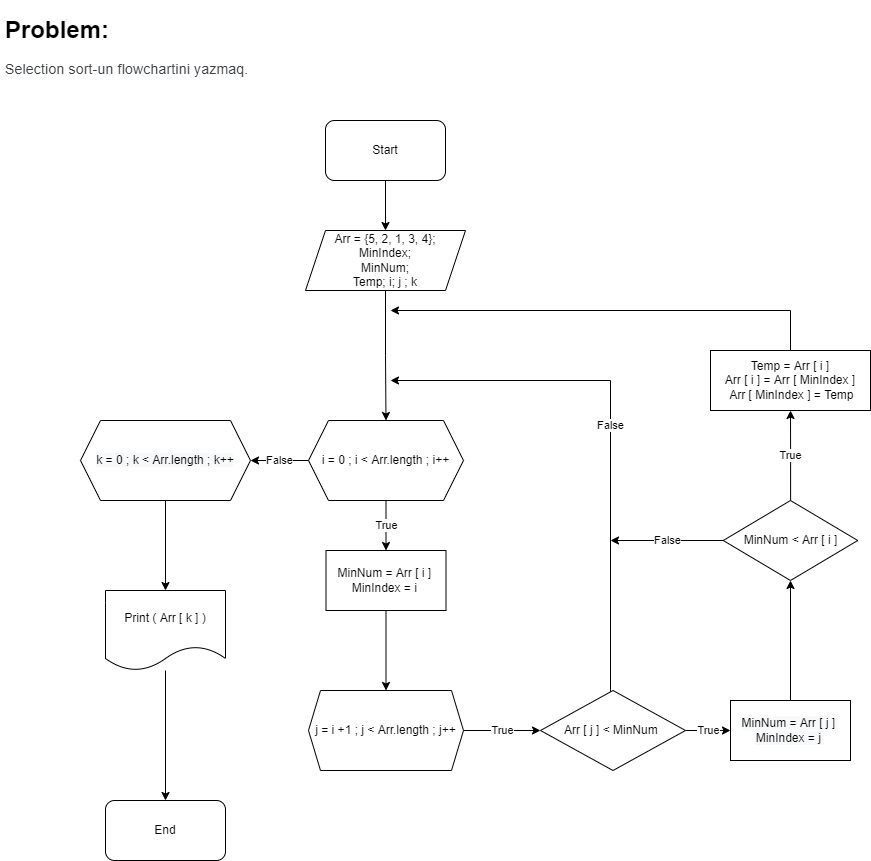

The diagram above was exported from draw.io. Its source (the exported page's mxGraphModel, read from the mxfile embedded in the PNG):
<mxGraphModel dx="1252" dy="592" grid="1" gridSize="10" guides="1" tooltips="1" connect="1" arrows="1" fold="1" page="1" pageScale="1" pageWidth="850" pageHeight="1100" math="0" shadow="0">
  <root>
    <mxCell id="0" />
    <mxCell id="1" parent="0" />
    <mxCell id="m6sasFkWSIl6EO3JFb3_-1" style="edgeStyle=orthogonalEdgeStyle;rounded=0;orthogonalLoop=1;jettySize=auto;html=1;entryX=0.5;entryY=0;entryDx=0;entryDy=0;" edge="1" parent="1" source="m6sasFkWSIl6EO3JFb3_-2" target="m6sasFkWSIl6EO3JFb3_-5">
      <mxGeometry relative="1" as="geometry" />
    </mxCell>
    <mxCell id="m6sasFkWSIl6EO3JFb3_-2" value="Start" style="rounded=1;whiteSpace=wrap;html=1;" vertex="1" parent="1">
      <mxGeometry x="365" y="140" width="120" height="60" as="geometry" />
    </mxCell>
    <mxCell id="m6sasFkWSIl6EO3JFb3_-3" value="&lt;h1&gt;Problem:&lt;/h1&gt;&lt;div&gt;&lt;span style=&quot;color: rgb(60 , 64 , 67) ; font-family: &amp;#34;roboto&amp;#34; , &amp;#34;arial&amp;#34; , sans-serif ; font-size: 14px ; letter-spacing: 0.2px&quot;&gt;Selection sort-un flowchartini yazmaq.&lt;/span&gt;&lt;br&gt;&lt;/div&gt;" style="text;html=1;strokeColor=none;fillColor=none;spacing=5;spacingTop=-20;whiteSpace=wrap;overflow=hidden;rounded=0;" vertex="1" parent="1">
      <mxGeometry x="40" y="30" width="280" height="90" as="geometry" />
    </mxCell>
    <mxCell id="m6sasFkWSIl6EO3JFb3_-4" style="edgeStyle=orthogonalEdgeStyle;rounded=0;orthogonalLoop=1;jettySize=auto;html=1;" edge="1" parent="1" source="m6sasFkWSIl6EO3JFb3_-5" target="m6sasFkWSIl6EO3JFb3_-7">
      <mxGeometry relative="1" as="geometry">
        <mxPoint x="425" y="399.9999999999999" as="targetPoint" />
      </mxGeometry>
    </mxCell>
    <mxCell id="m6sasFkWSIl6EO3JFb3_-5" value="Arr = {5, 2, 1, 3, 4};&lt;br&gt;MinIndex;&lt;br&gt;MinNum;&lt;br&gt;Temp; i; j ; k" style="shape=parallelogram;perimeter=parallelogramPerimeter;whiteSpace=wrap;html=1;fixedSize=1;" vertex="1" parent="1">
      <mxGeometry x="345" y="250" width="160" height="60" as="geometry" />
    </mxCell>
    <mxCell id="m6sasFkWSIl6EO3JFb3_-6" value="True" style="edgeStyle=orthogonalEdgeStyle;rounded=0;orthogonalLoop=1;jettySize=auto;html=1;" edge="1" parent="1" source="m6sasFkWSIl6EO3JFb3_-7" target="m6sasFkWSIl6EO3JFb3_-9">
      <mxGeometry relative="1" as="geometry">
        <mxPoint x="425.5" y="579.9999999999999" as="targetPoint" />
      </mxGeometry>
    </mxCell>
    <mxCell id="m6sasFkWSIl6EO3JFb3_-34" value="False" style="edgeStyle=orthogonalEdgeStyle;rounded=0;orthogonalLoop=1;jettySize=auto;html=1;" edge="1" parent="1" source="m6sasFkWSIl6EO3JFb3_-7" target="m6sasFkWSIl6EO3JFb3_-27">
      <mxGeometry relative="1" as="geometry" />
    </mxCell>
    <mxCell id="m6sasFkWSIl6EO3JFb3_-7" value="i = 0 ; i &amp;lt; Arr.length ; i++" style="shape=hexagon;perimeter=hexagonPerimeter2;whiteSpace=wrap;html=1;fixedSize=1;" vertex="1" parent="1">
      <mxGeometry x="348" y="440" width="155" height="80" as="geometry" />
    </mxCell>
    <mxCell id="m6sasFkWSIl6EO3JFb3_-8" style="edgeStyle=orthogonalEdgeStyle;rounded=0;orthogonalLoop=1;jettySize=auto;html=1;entryX=0.5;entryY=0;entryDx=0;entryDy=0;exitX=0.5;exitY=1;exitDx=0;exitDy=0;" edge="1" parent="1" source="m6sasFkWSIl6EO3JFb3_-9" target="m6sasFkWSIl6EO3JFb3_-12">
      <mxGeometry relative="1" as="geometry">
        <mxPoint x="425.5" y="670" as="sourcePoint" />
      </mxGeometry>
    </mxCell>
    <mxCell id="m6sasFkWSIl6EO3JFb3_-9" value="MinNum = Arr [ i ]&amp;nbsp;&lt;br&gt;MinIndex = i&amp;nbsp;" style="rounded=0;whiteSpace=wrap;html=1;" vertex="1" parent="1">
      <mxGeometry x="365.5" y="569.9999999999999" width="120" height="60" as="geometry" />
    </mxCell>
    <mxCell id="m6sasFkWSIl6EO3JFb3_-10" value="True" style="edgeStyle=orthogonalEdgeStyle;rounded=0;orthogonalLoop=1;jettySize=auto;html=1;entryX=0;entryY=0.5;entryDx=0;entryDy=0;" edge="1" parent="1" source="m6sasFkWSIl6EO3JFb3_-12" target="m6sasFkWSIl6EO3JFb3_-15">
      <mxGeometry relative="1" as="geometry" />
    </mxCell>
    <mxCell id="m6sasFkWSIl6EO3JFb3_-12" value="&lt;span&gt;j = i +1 ; j &amp;lt; Arr.length ; j++&lt;/span&gt;" style="shape=hexagon;perimeter=hexagonPerimeter2;whiteSpace=wrap;html=1;fixedSize=1;size=12;" vertex="1" parent="1">
      <mxGeometry x="348" y="710" width="155" height="80" as="geometry" />
    </mxCell>
    <mxCell id="m6sasFkWSIl6EO3JFb3_-13" value="True" style="edgeStyle=orthogonalEdgeStyle;rounded=0;orthogonalLoop=1;jettySize=auto;html=1;entryX=0;entryY=0.5;entryDx=0;entryDy=0;" edge="1" parent="1" source="m6sasFkWSIl6EO3JFb3_-15" target="m6sasFkWSIl6EO3JFb3_-17">
      <mxGeometry relative="1" as="geometry" />
    </mxCell>
    <mxCell id="m6sasFkWSIl6EO3JFb3_-39" value="False" style="edgeStyle=orthogonalEdgeStyle;rounded=0;orthogonalLoop=1;jettySize=auto;html=1;" edge="1" parent="1" source="m6sasFkWSIl6EO3JFb3_-15">
      <mxGeometry relative="1" as="geometry">
        <mxPoint x="430" y="400" as="targetPoint" />
        <Array as="points">
          <mxPoint x="650" y="400" />
        </Array>
      </mxGeometry>
    </mxCell>
    <mxCell id="m6sasFkWSIl6EO3JFb3_-15" value="Arr [ j ] &amp;lt; MinNum&amp;nbsp;" style="rhombus;whiteSpace=wrap;html=1;" vertex="1" parent="1">
      <mxGeometry x="580" y="710" width="145" height="80" as="geometry" />
    </mxCell>
    <mxCell id="m6sasFkWSIl6EO3JFb3_-36" style="edgeStyle=orthogonalEdgeStyle;rounded=0;orthogonalLoop=1;jettySize=auto;html=1;entryX=0.5;entryY=1;entryDx=0;entryDy=0;" edge="1" parent="1" source="m6sasFkWSIl6EO3JFb3_-17" target="m6sasFkWSIl6EO3JFb3_-20">
      <mxGeometry relative="1" as="geometry" />
    </mxCell>
    <mxCell id="m6sasFkWSIl6EO3JFb3_-17" value="&lt;span style=&quot;color: rgb(0 , 0 , 0) ; font-family: &amp;#34;helvetica&amp;#34; ; font-size: 12px ; font-style: normal ; font-weight: 400 ; letter-spacing: normal ; text-align: center ; text-indent: 0px ; text-transform: none ; word-spacing: 0px ; background-color: rgb(248 , 249 , 250) ; display: inline ; float: none&quot;&gt;MinNum = Arr [ j ]&amp;nbsp;&lt;/span&gt;&lt;br style=&quot;color: rgb(0 , 0 , 0) ; font-family: &amp;#34;helvetica&amp;#34; ; font-size: 12px ; font-style: normal ; font-weight: 400 ; letter-spacing: normal ; text-align: center ; text-indent: 0px ; text-transform: none ; word-spacing: 0px ; background-color: rgb(248 , 249 , 250)&quot;&gt;&lt;span style=&quot;color: rgb(0 , 0 , 0) ; font-family: &amp;#34;helvetica&amp;#34; ; font-size: 12px ; font-style: normal ; font-weight: 400 ; letter-spacing: normal ; text-align: center ; text-indent: 0px ; text-transform: none ; word-spacing: 0px ; background-color: rgb(248 , 249 , 250) ; display: inline ; float: none&quot;&gt;MinIndex = j&amp;nbsp;&lt;/span&gt;" style="rounded=0;whiteSpace=wrap;html=1;" vertex="1" parent="1">
      <mxGeometry x="770" y="720" width="120" height="60" as="geometry" />
    </mxCell>
    <mxCell id="m6sasFkWSIl6EO3JFb3_-38" value="True" style="edgeStyle=orthogonalEdgeStyle;rounded=0;orthogonalLoop=1;jettySize=auto;html=1;entryX=0.5;entryY=1;entryDx=0;entryDy=0;" edge="1" parent="1" source="m6sasFkWSIl6EO3JFb3_-20" target="m6sasFkWSIl6EO3JFb3_-22">
      <mxGeometry relative="1" as="geometry" />
    </mxCell>
    <mxCell id="m6sasFkWSIl6EO3JFb3_-42" value="False" style="edgeStyle=orthogonalEdgeStyle;rounded=0;orthogonalLoop=1;jettySize=auto;html=1;" edge="1" parent="1" source="m6sasFkWSIl6EO3JFb3_-20">
      <mxGeometry relative="1" as="geometry">
        <mxPoint x="650" y="560" as="targetPoint" />
      </mxGeometry>
    </mxCell>
    <mxCell id="m6sasFkWSIl6EO3JFb3_-20" value="MinNum &amp;lt; Arr [ i ]" style="rhombus;whiteSpace=wrap;html=1;" vertex="1" parent="1">
      <mxGeometry x="762.75" y="520" width="134.5" height="80" as="geometry" />
    </mxCell>
    <mxCell id="m6sasFkWSIl6EO3JFb3_-41" style="edgeStyle=orthogonalEdgeStyle;rounded=0;orthogonalLoop=1;jettySize=auto;html=1;" edge="1" parent="1" source="m6sasFkWSIl6EO3JFb3_-22">
      <mxGeometry relative="1" as="geometry">
        <mxPoint x="430" y="330" as="targetPoint" />
        <Array as="points">
          <mxPoint x="830" y="330" />
        </Array>
      </mxGeometry>
    </mxCell>
    <mxCell id="m6sasFkWSIl6EO3JFb3_-22" value="Temp = Arr [ i ]&lt;br&gt;Arr [ i ] = Arr [ MinIndex ]&lt;br&gt;&amp;nbsp;Arr [ MinIndex ] = Temp" style="rounded=0;whiteSpace=wrap;html=1;" vertex="1" parent="1">
      <mxGeometry x="750" y="370" width="160" height="60" as="geometry" />
    </mxCell>
    <mxCell id="m6sasFkWSIl6EO3JFb3_-29" style="edgeStyle=orthogonalEdgeStyle;rounded=0;orthogonalLoop=1;jettySize=auto;html=1;" edge="1" parent="1" source="m6sasFkWSIl6EO3JFb3_-26" target="m6sasFkWSIl6EO3JFb3_-30">
      <mxGeometry relative="1" as="geometry">
        <mxPoint x="1030" y="480" as="targetPoint" />
      </mxGeometry>
    </mxCell>
    <mxCell id="m6sasFkWSIl6EO3JFb3_-26" value="Print ( Arr [ k ] )" style="shape=document;whiteSpace=wrap;html=1;boundedLbl=1;" vertex="1" parent="1">
      <mxGeometry x="145" y="610" width="120" height="80" as="geometry" />
    </mxCell>
    <mxCell id="m6sasFkWSIl6EO3JFb3_-35" style="edgeStyle=orthogonalEdgeStyle;rounded=0;orthogonalLoop=1;jettySize=auto;html=1;" edge="1" parent="1" source="m6sasFkWSIl6EO3JFb3_-27">
      <mxGeometry relative="1" as="geometry">
        <mxPoint x="205" y="610" as="targetPoint" />
      </mxGeometry>
    </mxCell>
    <mxCell id="m6sasFkWSIl6EO3JFb3_-27" value="&lt;span style=&quot;color: rgb(0 , 0 , 0) ; font-family: &amp;#34;helvetica&amp;#34; ; font-size: 12px ; font-style: normal ; font-weight: 400 ; letter-spacing: normal ; text-align: center ; text-indent: 0px ; text-transform: none ; word-spacing: 0px ; background-color: rgb(248 , 249 , 250) ; display: inline ; float: none&quot;&gt;k = 0 ; k &amp;lt; Arr.length ; k++&lt;/span&gt;" style="shape=hexagon;perimeter=hexagonPerimeter2;whiteSpace=wrap;html=1;fixedSize=1;" vertex="1" parent="1">
      <mxGeometry x="120" y="440" width="170" height="80" as="geometry" />
    </mxCell>
    <mxCell id="m6sasFkWSIl6EO3JFb3_-30" value="End" style="rounded=1;whiteSpace=wrap;html=1;" vertex="1" parent="1">
      <mxGeometry x="145" y="820" width="120" height="60" as="geometry" />
    </mxCell>
  </root>
</mxGraphModel>